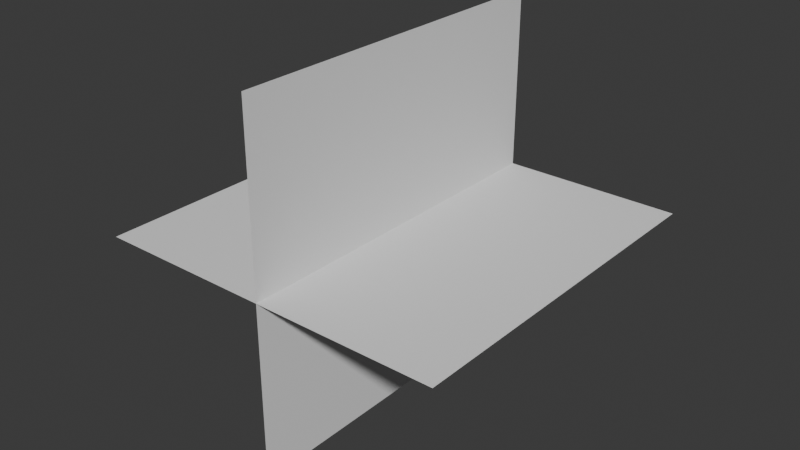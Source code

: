 # Source: biquad.blend  (saved by Blender 4.1.24; exported with 4.5.12 LTS)
import bpy
from mathutils import Matrix  # noqa: F401  (used for matrix-valued properties, if any)

bpy.ops.wm.read_factory_settings(use_empty=True)
scene = bpy.context.scene
scene.name = 'Scene'

# ---- collections
col_collection = bpy.data.collections.new('Collection'); scene.collection.children.link(col_collection)

# ---- world
world_world = bpy.data.worlds.new('World'); scene.world = world_world
world_world.use_nodes = True; world_world.node_tree.nodes.clear()
_N = world_world.node_tree.nodes; _L = world_world.node_tree.links
n0 = _N.new('ShaderNodeOutputWorld'); n0.name = 'World Output'; n0.location = (300, 300)
n1 = _N.new('ShaderNodeBackground'); n1.name = 'Background'; n1.location = (10, 300)
n1.inputs[0].default_value = (0.05088, 0.05088, 0.05088, 1.0)
_L.new(n1.outputs[0], n0.inputs[0])
n0.is_active_output = True
world_world.color = (0.05088, 0.05088, 0.05088)
world_world.use_sun_shadow = False
world_world.sun_shadow_jitter_overblur = 0.0

# ---- meshes
me_plane = bpy.data.meshes.new('Plane')
me_plane.from_pydata([(0.0, -1.0, -1.0), (-8.742e-08, 1.0, -1.0), (8.742e-08, -1.0, 1.0), (0.0, 1.0, 1.0), (-1.0, -1.0, 8.742e-08), (-1.0, 1.0, 8.742e-08), (1.0, -1.0, -8.742e-08), (1.0, 1.0, -8.742e-08)], [], [(0, 1, 3, 2), (4, 5, 7, 6)])
_uv = me_plane.uv_layers.new(name='UVMap')
_uv.uv.foreach_set('vector', [0.0, 0.0, 1.0, 0.0, 1.0, 1.0, 0.0, 1.0, 0.0, 0.0, 1.0, 0.0, 1.0, 1.0, 0.0, 1.0])
me_plane.update()

# ---- objects
ob_biquad = bpy.data.objects.new('BiQuad', me_plane)

# ---- transforms, parenting, visibility, modifiers, constraints
ob_biquad.location = (0.0, 0.0, 0.0)

# ---- collection membership
col_collection.objects.link(ob_biquad)

# ---- scene / render settings (as saved in the file)
scene.frame_start = 1; scene.frame_end = 250; scene.frame_set(1)
scene.render.engine = 'BLENDER_EEVEE_NEXT'
scene.cycles.sampling_pattern = 'TABULATED_SOBOL'
scene.eevee.ray_tracing_options.trace_max_roughness = 0.0
bpy.context.view_layer.update()

# ---- added for rendering (the .blend has no active camera and no usable light): camera, sun
cam_auto = bpy.data.cameras.new('AutoCamera')
cam_auto.lens = 50.0
cam_auto.sensor_width = 36.0
cam_auto.clip_end = 1000.0
ob_auto_camera = bpy.data.objects.new('AutoCamera', cam_auto)
scene.collection.objects.link(ob_auto_camera)
ob_auto_camera.location = (3.20507, -3.84609, 2.56406)
ob_auto_camera.rotation_euler = (1.09748, -7.21219e-08, 0.694738)
scene.camera = ob_auto_camera
light_auto_sun = bpy.data.lights.new('AutoSun', 'SUN')
light_auto_sun.energy = 3.0
light_auto_sun.angle = 0.0523599
ob_auto_sun = bpy.data.objects.new('AutoSun', light_auto_sun)
scene.collection.objects.link(ob_auto_sun)
ob_auto_sun.rotation_euler = (0.872665, 0.174533, 0.523599)
bpy.context.view_layer.update()
